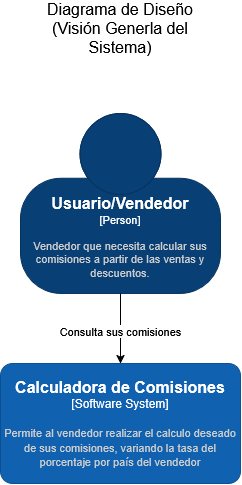

The diagram above was exported from draw.io. Its source (the exported page's mxGraphModel, read from the mxfile embedded in the PNG):
<mxGraphModel dx="664" dy="683" grid="1" gridSize="10" guides="1" tooltips="1" connect="1" arrows="1" fold="1" page="1" pageScale="1" pageWidth="850" pageHeight="1100" math="0" shadow="0">
  <root>
    <mxCell id="0" />
    <mxCell id="1" parent="0" />
    <object placeholders="1" c4Name="Usuario/Vendedor" c4Type="Person" c4Description="Vendedor que necesita calcular sus comisiones a partir de las ventas y descuentos." label="&lt;font style=&quot;font-size: 16px&quot;&gt;&lt;b&gt;%c4Name%&lt;/b&gt;&lt;/font&gt;&lt;div&gt;[%c4Type%]&lt;/div&gt;&lt;br&gt;&lt;div&gt;&lt;font style=&quot;font-size: 11px&quot;&gt;&lt;font color=&quot;#cccccc&quot;&gt;%c4Description%&lt;/font&gt;&lt;/div&gt;" id="Csgy20BWRyaHIdepbSTm-1">
      <mxCell parent="1" style="html=1;fontSize=11;dashed=0;whiteSpace=wrap;fillColor=#083F75;strokeColor=#06315C;fontColor=#ffffff;shape=mxgraph.c4.person2;align=center;metaEdit=1;points=[[0.5,0,0],[1,0.5,0],[1,0.75,0],[0.75,1,0],[0.5,1,0],[0.25,1,0],[0,0.75,0],[0,0.5,0]];resizable=0;" vertex="1">
        <mxGeometry height="180" width="200" x="325" y="180" as="geometry" />
      </mxCell>
    </object>
    <object placeholders="1" c4Name="Calculadora de Comisiones" c4Type="Software System" c4Description="Permite al vendedor realizar el calculo deseado de sus comisiones, variando la tasa del porcentaje por país del vendedor" label="&lt;font style=&quot;font-size: 16px&quot;&gt;&lt;b&gt;%c4Name%&lt;/b&gt;&lt;/font&gt;&lt;div&gt;[%c4Type%]&lt;/div&gt;&lt;br&gt;&lt;div&gt;&lt;font style=&quot;font-size: 11px&quot;&gt;&lt;font color=&quot;#cccccc&quot;&gt;%c4Description%&lt;/font&gt;&lt;/div&gt;" id="Csgy20BWRyaHIdepbSTm-2">
      <mxCell parent="1" style="rounded=1;whiteSpace=wrap;html=1;labelBackgroundColor=none;fillColor=#1061B0;fontColor=#ffffff;align=center;arcSize=10;strokeColor=#0D5091;metaEdit=1;resizable=0;points=[[0.25,0,0],[0.5,0,0],[0.75,0,0],[1,0.25,0],[1,0.5,0],[1,0.75,0],[0.75,1,0],[0.5,1,0],[0.25,1,0],[0,0.75,0],[0,0.5,0],[0,0.25,0]];" vertex="1">
        <mxGeometry height="120" width="240" x="305" y="430" as="geometry" />
      </mxCell>
    </object>
    <mxCell id="Csgy20BWRyaHIdepbSTm-3" edge="1" parent="1" source="Csgy20BWRyaHIdepbSTm-1" style="edgeStyle=orthogonalEdgeStyle;rounded=0;orthogonalLoop=1;jettySize=auto;html=1;entryX=0.5;entryY=0;entryDx=0;entryDy=0;entryPerimeter=0;" target="Csgy20BWRyaHIdepbSTm-2">
      <mxGeometry relative="1" as="geometry" />
    </mxCell>
    <mxCell id="Csgy20BWRyaHIdepbSTm-4" connectable="0" parent="Csgy20BWRyaHIdepbSTm-3" style="edgeLabel;html=1;align=center;verticalAlign=middle;resizable=0;points=[];" value="Consulta sus comisiones" vertex="1">
      <mxGeometry relative="1" x="-0.1778" as="geometry">
        <mxPoint y="8" as="offset" />
      </mxGeometry>
    </mxCell>
    <mxCell id="Csgy20BWRyaHIdepbSTm-5" parent="1" style="text;html=1;whiteSpace=wrap;strokeColor=none;fillColor=none;align=center;verticalAlign=middle;rounded=0;" value="&lt;font style=&quot;font-size: 16px;&quot;&gt;Diagrama de Diseño (Visión Generla del Sistema)&lt;/font&gt;" vertex="1">
      <mxGeometry height="30" width="200" x="325" y="80" as="geometry" />
    </mxCell>
  </root>
</mxGraphModel>